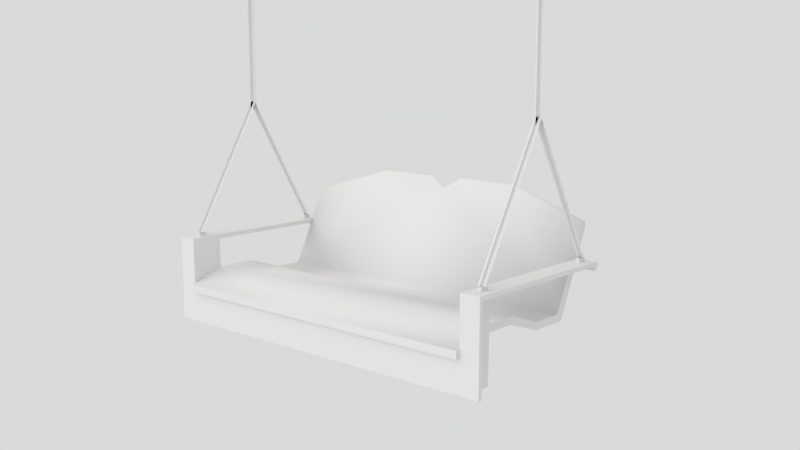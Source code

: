 # Source: swingA_blender.blend  (saved by Blender 2.63.0; exported with 4.5.12 LTS)
import bpy
from mathutils import Matrix  # noqa: F401  (used for matrix-valued properties, if any)

bpy.ops.wm.read_factory_settings(use_empty=True)
scene = bpy.context.scene
scene.name = 'Scene'

# ---- collections
col_collection_1 = bpy.data.collections.new('Collection 1'); scene.collection.children.link(col_collection_1)

# ---- materials (node trees are filled in below, after node groups)
mat_swingmat = bpy.data.materials.new('SwingMat')
mat_swingmat.alpha_threshold = 0.0
mat_swingmat.use_transparent_shadow = False
mat_swingmat.roughness = 0.5
mat_swingmat.specular_intensity = 0.2
mat_swingmat.line_color = (0.0, 0.0, 0.0, 1.0)

# ---- material node trees

# ---- world
world_world = bpy.data.worlds.new('World'); scene.world = world_world
world_world.color = (0.6982, 0.6982, 0.6982)
world_world.use_sun_shadow = False
world_world.sun_shadow_jitter_overblur = 0.0
world_world.cycles.sampling_method = 'MANUAL'
world_world.cycles.sample_map_resolution = 256
world_world.light_settings.ao_factor = 0.8

# ---- cameras
cam_camera = bpy.data.cameras.new('Camera')
cam_camera.lens = 40.0
cam_camera.sensor_width = 32.0
cam_camera.sensor_height = 18.0
cam_camera.ortho_scale = 7.314
cam_camera.dof.focus_distance = 0.0
cam_camera.dof.aperture_fstop = 128.0

# ---- lights
light_pointlight = bpy.data.lights.new('PointLight', 'POINT')
light_pointlight.color = (1.0, 0.8337, 0.443)
light_pointlight.transmission_factor = 0.0
light_pointlight.energy = 2000.0
light_pointlight.shadow_buffer_clip_start = 0.5
light_pointlight.shadow_soft_size = 1.0
light_pointlight.shadow_maximum_resolution = 0.006
light_pointlight.use_absolute_resolution = True
light_pointlight.cycles.use_multiple_importance_sampling = False
light_sunlight = bpy.data.lights.new('SunLight', 'SUN')
light_sunlight.transmission_factor = 0.0
light_sunlight.cutoff_distance = 30.0
light_sunlight.angle = 1.571
light_sunlight.energy = 1.0
light_sunlight.shadow_buffer_clip_start = 1.001
light_sunlight.shadow_soft_size = 1.0
light_sunlight.shadow_cascade_max_distance = 1000.0
light_sunlight.cycles.use_multiple_importance_sampling = False

# ---- meshes
me_swing = bpy.data.meshes.new('swing')
me_swing.from_pydata([(-3.19, 6.751, -20.86), (-0.6387, 0.2688, -19.29), (1.869, 6.049, -19.49), (-0.5502, 6.049, -19.04), (0.656, 6.049, -19.49), (-2.005, 6.049, -19.04), (-3.336, 6.049, -19.49), (-3.336, 6.049, -19.75), (-3.19, -6.049, -20.86), (-3.19, 6.049, -19.7), (0.656, 0.2688, -19.75), (0.1147, 6.373, -13.16), (0.1578, 6.373, -13.35), (-2.551, 6.373, -17.75), (-0.1068, 6.373, -0.5623), (-2.597, 6.486, -17.69), (-2.597, 6.461, -17.69), (-2.551, 6.461, -17.69), (-2.551, 6.486, -17.69), (2.597, -6.486, -17.74), (-2.597, 6.435, -17.61), (-2.597, 6.421, -17.64), (-2.551, 6.421, -17.64), (-2.551, 6.435, -17.61), (2.597, 6.444, -17.8), (-2.597, 6.316, -17.61), (-2.597, 6.329, -17.64), (-2.551, 6.329, -17.64), (-2.551, 6.316, -17.61), (-2.597, 6.264, -17.69), (-2.597, 6.289, -17.69), (-2.551, 6.289, -17.69), (-2.551, 6.264, -17.69), (-2.597, 6.264, -17.74), (-2.597, 6.289, -17.74), (-2.551, 6.289, -17.74), (-2.551, 6.264, -17.74), (2.597, 6.461, -17.69), (2.643, 6.486, -17.69), (2.643, 6.461, -17.69), (2.597, 6.486, -17.69), (2.643, 6.444, -17.77), (2.643, 6.444, -17.8), (2.643, 6.306, -17.77), (2.597, 6.306, -17.8), (2.643, 6.306, -17.8), (2.597, 6.306, -17.77), (2.774, 6.444, -17.72), (2.774, 6.306, -17.72), (2.465, 6.444, -17.72), (2.465, 6.306, -17.72), (2.774, 6.444, -17.84), (2.774, 6.306, -17.84), (2.465, 6.444, -17.84), (2.465, 6.306, -17.84), (2.643, 6.486, -17.74), (2.643, 6.461, -17.74), (-2.597, 6.486, -17.74), (-2.597, 6.461, -17.74), (-2.551, 6.461, -17.74), (-2.551, 6.486, -17.74), (2.104, 6.049, -19.75), (-0.6387, 6.049, -19.29), (0.656, 6.049, -19.75), (-2.005, 6.049, -19.29), (3.179, 6.049, -16.79), (3.391, 6.049, -16.89), (-3.19, 6.049, -19.44), (2.976, 6.049, -17.84), (-3.052, 6.049, -19.65), (3.608, 0.6441, -15.84), (3.842, 0.6441, -15.95), (3.608, 2.899, -15.84), (3.842, 2.899, -15.95), (-3.052, 6.751, -20.86), (-3.052, 6.2, -20.86), (-2.005, 6.2, -20.86), (-2.005, 6.049, -20.86), (-2.005, 6.049, -17.99), (-3.19, 6.049, -17.84), (-3.19, 6.751, -17.84), (-3.052, 6.751, -17.99), (-2.005, 6.231, -17.99), (-2.728, 6.306, -17.84), (2.914, 6.049, -17.99), (-3.052, 6.2, -17.99), (2.976, 6.751, -17.84), (-2.728, 6.444, -17.84), (-2.419, 6.306, -17.84), (-2.419, 6.444, -17.84), (-2.728, 6.306, -17.72), (-2.728, 6.444, -17.72), (-2.419, 6.306, -17.72), (-2.419, 6.444, -17.72), (2.597, 6.461, -17.74), (2.597, 6.486, -17.74), (2.643, 6.264, -17.74), (-2.597, 6.306, -17.8), (2.643, 6.289, -17.74), (-2.597, 6.306, -17.77), (-2.551, 6.306, -17.8), (-2.551, 6.306, -17.77), (2.597, 6.289, -17.74), (2.597, 6.264, -17.74), (-2.597, -6.486, -17.74), (2.643, 6.264, -17.69), (2.643, 6.289, -17.69), (2.597, 6.289, -17.69), (2.597, 6.264, -17.69), (2.643, 6.316, -17.61), (2.643, 6.329, -17.64), (2.597, 6.329, -17.64), (2.597, 6.316, -17.61), (-2.551, 6.444, -17.8), (-2.551, 6.444, -17.77), (-2.597, 6.444, -17.8), (2.643, 6.435, -17.61), (2.643, 6.421, -17.64), (2.597, 6.421, -17.64), (2.597, 6.435, -17.61), (-2.597, -6.264, -17.74), (-2.597, 6.444, -17.77), (-2.597, -6.264, -17.69), (-2.597, -6.486, -17.69), (-2.551, -6.486, -17.69), (-2.551, -6.461, -17.69), (-2.597, -6.461, -17.69), (-2.707, 6.373, -17.66), (-0.05154, 6.373, -13.06), (2.597, 6.444, -17.77), (0.1578, 6.373, -0.5623), (0.02552, 6.505, -6.836), (0.02552, 6.241, -6.836), (2.104, 0.2688, -19.75), (-2.005, 0.2688, -19.29), (0.6555, 0.2688, -19.98), (-2.006, 0.2688, -19.51), (2.103, 0.2688, -19.98), (-0.6391, 0.2688, -19.51), (-3.035, 0.2688, -19.88), (-3.035, 0.2688, -19.65), (0.2397, 6.582, -0.7037), (-0.1659, 6.176, -0.7037), (0.2397, 6.176, -0.7037), (-0.1659, 6.582, -0.7037), (-0.2256, 6.117, 0.001995), (-0.2256, 6.642, 0.001995), (0.2993, 6.642, 0.001995), (0.2993, 6.117, 0.001995), (2.866, 6.751, -18.11), (2.994, 6.751, -18.16), (3.104, 6.751, -17.89), (2.914, 6.751, -17.99), (2.914, -6.049, -17.99), (-3.19, -6.751, -20.86), (-0.6387, -0.2688, -19.29), (1.869, -6.049, -19.49), (-0.5502, -6.049, -19.04), (0.656, -6.049, -19.49), (-2.005, -6.049, -19.04), (-3.336, -6.049, -19.49), (-3.336, -6.049, -19.75), (-3.052, -6.049, -20.86), (-3.19, -6.049, -19.7), (0.656, -0.2688, -19.75), (0.02552, -6.507, -6.836), (0.02552, -6.243, -6.836), (0.1578, -6.375, -0.5623), (-2.597, -6.461, -17.74), (-2.551, -6.461, -17.74), (-2.551, -6.486, -17.74), (-2.597, -6.435, -17.61), (-2.597, -6.421, -17.64), (-2.551, -6.421, -17.64), (-2.551, -6.435, -17.61), (2.597, -6.444, -17.8), (-0.05154, -6.375, -13.06), (-2.597, -6.316, -17.61), (-2.597, -6.329, -17.64), (-2.551, -6.329, -17.64), (-2.551, -6.316, -17.61), (2.643, -6.289, -17.74), (-2.597, -6.289, -17.69), (-2.551, -6.289, -17.69), (-2.551, -6.264, -17.69), (2.643, -6.461, -17.69), (-2.597, -6.289, -17.74), (-2.551, -6.289, -17.74), (-2.551, -6.264, -17.74), (2.597, -6.461, -17.69), (2.643, -6.264, -17.69), (2.643, -6.486, -17.69), (2.597, -6.486, -17.69), (2.643, -6.444, -17.77), (2.643, -6.444, -17.8), (2.643, -6.306, -17.77), (2.597, -6.306, -17.8), (2.643, -6.306, -17.8), (2.597, -6.306, -17.77), (2.774, -6.444, -17.72), (2.774, -6.306, -17.72), (2.465, -6.444, -17.72), (2.465, -6.306, -17.72), (2.774, -6.444, -17.84), (2.774, -6.306, -17.84), (2.465, -6.444, -17.84), (2.465, -6.306, -17.84), (2.643, -6.486, -17.74), (2.643, -6.461, -17.74), (2.597, -6.264, -17.69), (2.104, -6.049, -19.75), (-0.6387, -6.049, -19.29), (0.656, -6.049, -19.75), (-2.005, -6.049, -19.29), (3.179, -6.049, -16.79), (3.448, -7.388e-06, -16.24), (3.391, -6.049, -16.89), (3.633, -7.374e-06, -16.33), (-3.19, -6.049, -19.44), (2.976, -6.049, -17.84), (-3.052, -6.049, -19.65), (3.608, -0.6441, -15.84), (3.842, -0.6441, -15.95), (3.608, -2.899, -15.84), (3.842, -2.899, -15.95), (-3.052, -6.751, -20.86), (-3.052, -6.2, -20.86), (-2.005, -6.2, -20.86), (-2.005, -6.049, -20.86), (-2.005, -6.049, -17.99), (-3.19, -6.049, -17.84), (-3.19, -6.751, -17.84), (-3.052, -6.751, -17.99), (-2.005, -6.231, -17.99), (-2.728, -6.306, -17.84), (-3.052, -6.2, -17.99), (2.976, -6.751, -17.84), (-2.728, -6.444, -17.84), (-2.419, -6.306, -17.84), (-2.419, -6.444, -17.84), (-2.728, -6.306, -17.72), (-2.728, -6.444, -17.72), (-2.419, -6.306, -17.72), (-2.419, -6.444, -17.72), (2.597, -6.461, -17.74), (2.643, -6.264, -17.74), (-2.597, -6.306, -17.8), (-2.597, -6.306, -17.77), (-2.551, -6.306, -17.8), (-2.551, -6.306, -17.77), (2.597, -6.289, -17.74), (2.597, -6.264, -17.74), (2.643, -6.289, -17.69), (2.597, -6.289, -17.69), (2.643, -6.316, -17.61), (2.643, -6.329, -17.64), (2.597, -6.329, -17.64), (2.597, -6.316, -17.61), (-2.551, -6.444, -17.8), (-2.551, -6.444, -17.77), (-2.597, -6.444, -17.8), (2.643, -6.435, -17.61), (2.643, -6.421, -17.64), (2.597, -6.421, -17.64), (2.597, -6.435, -17.61), (-2.597, -6.444, -17.77), (-2.707, -6.375, -17.66), (-0.1068, -6.375, -0.5623), (-2.551, -6.375, -17.75), (0.1578, -6.375, -13.35), (2.597, -6.444, -17.77), (0.1147, -6.375, -13.16), (-0.1068, -6.375, -13.38), (0.1152, -6.373, -13.12), (2.104, -0.2688, -19.75), (-2.005, -0.2688, -19.29), (0.6555, -0.2688, -19.98), (-2.006, -0.2688, -19.51), (2.103, -0.2688, -19.98), (-0.6391, -0.2688, -19.51), (-3.035, -0.2688, -19.88), (-3.035, -0.2688, -19.65), (0.2429, -6.578, -0.7037), (-0.1627, -6.173, -0.7037), (0.2429, -6.173, -0.7037), (-0.1627, -6.578, -0.7037), (-0.2224, -6.113, 0.001995), (-0.2224, -6.638, 0.001995), (0.3025, -6.638, 0.001995), (0.3025, -6.113, 0.001995), (2.866, -6.751, -18.11), (2.994, -6.751, -18.16), (3.104, -6.751, -17.89), (2.914, -6.751, -17.99), (0.02552, -6.507, -13.11), (-2.627, -6.507, -17.7), (0.02552, -6.243, -13.11), (-2.627, -6.243, -17.7), (-3.19, 6.049, -20.86), (-3.052, 6.049, -20.86), (3.29, 6.049, -16.64), (3.366, 6.049, -16.67), (3.749, 0.6441, -15.69), (3.828, 0.6441, -15.73), (3.728, 2.899, -15.69), (3.798, 2.899, -15.73), (3.319, -6.049, -16.64), (3.581, -7.378e-06, -16.1), (3.387, -6.049, -16.69), (3.623, -7.375e-06, -16.14), (3.763, -0.6441, -15.69), (3.826, -0.6441, -15.73), (3.76, -2.899, -15.72), (3.838, -2.899, -15.75), (2.771, -6.373, -17.71), (2.615, -6.373, -17.8), (-0.05101, -6.373, -13.21), (0.03818, -6.241, -13.16), (2.69, -6.241, -17.76), (0.03818, -6.505, -13.16), (2.69, -6.505, -17.76), (0.02552, -6.507, -0.5623), (0.02552, -6.243, -0.5623), (0.1578, -6.375, -6.836), (-0.1068, -6.375, -6.836), (0.02552, -6.243, -13.35), (0.02552, -6.507, -13.35), (-0.1068, 6.373, -13.38), (0.1152, 6.375, -13.12), (0.02552, 6.241, -13.11), (-2.627, 6.241, -17.7), (0.02552, 6.505, -13.11), (-2.627, 6.505, -17.7), (2.771, 6.375, -17.71), (2.615, 6.375, -17.8), (-0.05101, 6.375, -13.21), (0.03818, 6.507, -13.16), (2.69, 6.507, -17.76), (0.03818, 6.243, -13.16), (2.69, 6.243, -17.76), (0.02552, 6.241, -0.5623), (0.02552, 6.505, -0.5623), (0.1578, 6.373, -6.836), (-0.1068, 6.373, -6.836), (0.02552, 6.505, -13.35), (0.02552, 6.241, -13.35)], [], [(82, 85, 81), (146, 147, 144), (6, 67, 9), (81, 74, 0), (25, 26, 29), (27, 28, 32), (28, 25, 29), (15, 16, 21), (114, 113, 60), (115, 121, 57), (121, 114, 59), (82, 75, 85), (135, 138, 10), (73, 66, 301), (310, 307, 221), (4, 63, 62), (70, 215, 307), (82, 76, 75), (85, 75, 74), (83, 90, 91), (132, 131, 344), (90, 92, 93), (98, 96, 43), (92, 88, 89), (103, 102, 46), (29, 30, 34), (109, 112, 108), (87, 91, 93), (54, 50, 49), (83, 88, 92), (30, 26, 27), (48, 52, 51), (50, 48, 47), (168, 126, 125), (42, 24, 95), (41, 42, 55), (24, 129, 95), (38, 40, 119), (107, 106, 98), (106, 105, 96), (49, 47, 51), (48, 50, 54), (108, 107, 102), (110, 109, 105), (43, 46, 102), (112, 111, 108), (129, 41, 56), (111, 110, 106), (95, 94, 37), (39, 38, 117), (40, 37, 118), (96, 103, 44), (343, 342, 12), (338, 339, 336), (328, 333, 334), (340, 341, 131), (25, 20, 21), (14, 130, 342), (26, 21, 22), (20, 25, 28), (112, 119, 118), (188, 248, 246), (110, 117, 116), (128, 127, 13), (331, 332, 329), (145, 146, 144), (68, 79, 78), (147, 148, 141), (78, 77, 76), (148, 145, 142), (77, 64, 69), (63, 4, 2), (142, 144, 141), (79, 80, 67), (86, 80, 68), (61, 217, 210), (62, 64, 5), (9, 67, 0), (140, 134, 136), (137, 135, 10), (134, 1, 138), (152, 86, 151), (8, 154, 163), (78, 79, 5), (120, 246, 247), (117, 110, 111), (119, 112, 109), (27, 22, 23), (151, 150, 152), (150, 149, 152), (78, 82, 84), (152, 82, 81), (80, 86, 81), (151, 86, 68), (66, 61, 2), (61, 71, 217), (233, 232, 235), (287, 285, 282), (296, 297, 294), (176, 266, 268), (267, 167, 323), (321, 322, 166), (160, 161, 163), (232, 231, 154), (123, 171, 172), (258, 170, 104), (186, 187, 183), (179, 183, 184), (183, 187, 188), (249, 187, 186), (104, 170, 124), (260, 104, 265), (259, 169, 170), (265, 168, 169), (124, 174, 171), (184, 188, 120), (125, 173, 124), (126, 172, 173), (233, 235, 226), (276, 164, 279), (312, 310, 221), (73, 71, 61), (72, 70, 304), (158, 157, 211), (224, 222, 313), (2, 156, 215), (233, 226, 227), (235, 232, 225), (234, 237, 241), (156, 221, 215), (156, 223, 221), (212, 63, 61), (240, 241, 243), (242, 243, 239), (244, 189, 185), (251, 196, 198), (122, 120, 186), (208, 185, 191), (177, 122, 178), (187, 249, 188), (180, 184, 122), (190, 245, 251), (241, 237, 239), (206, 205, 201), (238, 234, 240), (182, 183, 179), (200, 199, 203), (202, 201, 199), (175, 19, 270), (194, 207, 19), (193, 208, 207), (191, 261, 264), (245, 197, 196), (33, 34, 99), (113, 115, 57), (105, 108, 103), (255, 252, 190), (199, 201, 205), (202, 200, 204), (195, 181, 250), (181, 195, 245), (253, 250, 181), (252, 181, 245), (270, 244, 208), (209, 251, 250), (256, 253, 252), (254, 190, 209), (257, 209, 256), (19, 207, 191), (185, 262, 191), (189, 263, 262), (192, 264, 263), (19, 192, 189), (273, 314, 315), (172, 178, 179), (319, 320, 317), (173, 179, 180), (171, 177, 178), (324, 323, 269), (286, 283, 287), (230, 219, 229), (288, 282, 284), (73, 61, 66), (229, 233, 227), (289, 284, 283), (228, 220, 213), (212, 210, 156), (283, 284, 285), (230, 218, 231), (231, 236, 230), (222, 210, 217), (223, 156, 214), (211, 157, 159), (163, 154, 218), (281, 280, 277), (278, 274, 164), (275, 277, 279), (293, 292, 236), (162, 220, 228), (229, 159, 230), (226, 162, 228), (262, 255, 254), (257, 264, 261), (264, 257, 256), (255, 262, 263), (177, 171, 174), (292, 293, 291), (291, 293, 290), (293, 232, 233), (231, 232, 236), (149, 290, 236), (292, 219, 236), (210, 216, 156), (70, 2, 215), (72, 2, 70), (222, 224, 210), (290, 149, 150), (68, 219, 292), (151, 292, 291), (278, 137, 133), (137, 278, 276), (135, 276, 138), (277, 136, 279), (280, 139, 277), (156, 2, 4), (72, 65, 2), (158, 4, 3), (5, 159, 157), (159, 5, 6), (160, 6, 7), (162, 299, 69), (75, 76, 77), (211, 62, 63), (213, 64, 62), (220, 69, 64), (57, 58, 16), (18, 15, 20), (17, 18, 22), (60, 57, 15), (36, 33, 97), (37, 39, 117), (169, 125, 124), (59, 60, 18), (17, 16, 58), (104, 123, 126), (35, 36, 101), (32, 29, 33), (95, 40, 38), (31, 32, 35), (34, 30, 31), (94, 56, 39), (101, 99, 34), (16, 17, 22), (56, 55, 38), (224, 216, 210), (299, 77, 69), (74, 299, 0), (0, 298, 9), (162, 225, 8), (9, 163, 161), (299, 162, 298), (298, 8, 163), (229, 153, 233), (304, 305, 301), (307, 309, 303), (302, 303, 305), (312, 306, 308), (307, 310, 311), (310, 312, 311), (313, 308, 224), (304, 300, 72), (223, 214, 306), (66, 65, 301), (308, 306, 214), (303, 309, 71), (222, 217, 309), (305, 303, 71), (165, 166, 325), (147, 141, 144), (7, 6, 9), (80, 81, 0), (26, 30, 29), (31, 27, 32), (32, 28, 29), (20, 15, 21), (59, 114, 60), (121, 58, 57), (58, 121, 59), (138, 1, 10), (305, 73, 301), (307, 215, 221), (3, 4, 62), (302, 70, 307), (81, 85, 74), (87, 83, 91), (345, 132, 344), (91, 90, 93), (96, 45, 43), (93, 92, 89), (44, 103, 46), (33, 29, 34), (105, 109, 108), (89, 87, 93), (53, 54, 49), (90, 83, 92), (31, 30, 27), (47, 48, 51), (49, 50, 47), (169, 168, 125), (55, 42, 95), (56, 41, 55), (129, 94, 95), (116, 38, 119), (102, 107, 98), (98, 106, 96), (53, 49, 51), (52, 48, 54), (103, 108, 102), (106, 110, 105), (98, 43, 102), (111, 107, 108), (94, 129, 56), (107, 111, 106), (40, 95, 37), (38, 116, 117), (119, 40, 118), (45, 96, 44), (327, 343, 12), (339, 337, 336), (335, 328, 334), (132, 340, 131), (26, 25, 21), (343, 14, 342), (27, 26, 22), (23, 20, 28), (111, 112, 118), (120, 188, 246), (109, 110, 116), (11, 128, 13), (332, 330, 329), (142, 145, 144), (84, 68, 78), (148, 143, 141), (82, 78, 76), (143, 148, 142), (61, 63, 2), (143, 142, 141), (80, 79, 68), (3, 62, 5), (67, 80, 0), (139, 140, 136), (133, 137, 10), (136, 134, 138), (79, 67, 5), (186, 120, 247), (118, 117, 111), (116, 119, 109), (28, 27, 23), (82, 152, 84), (86, 152, 81), (65, 66, 2), (288, 287, 282), (297, 295, 294), (271, 176, 268), (324, 267, 323), (165, 321, 166), (218, 160, 163), (225, 232, 154), (126, 123, 172), (260, 258, 104), (182, 186, 183), (180, 179, 184), (184, 183, 188), (247, 249, 186), (123, 104, 124), (104, 168, 265), (258, 259, 170), (259, 265, 169), (123, 124, 171), (122, 184, 120), (173, 174, 124), (125, 126, 173), (164, 155, 279), (223, 312, 221), (70, 302, 304), (212, 158, 211), (222, 311, 313), (226, 235, 225), (240, 234, 241), (210, 212, 61), (242, 240, 243), (238, 242, 239), (208, 244, 185), (250, 251, 198), (182, 122, 186), (207, 208, 191), (122, 182, 178), (249, 248, 188), (177, 180, 122), (209, 190, 251), (243, 241, 239), (202, 206, 201), (242, 238, 240), (178, 182, 179), (204, 200, 203), (200, 202, 199), (19, 244, 270), (175, 194, 19), (194, 193, 207), (192, 191, 264), (251, 245, 196), (97, 33, 99), (60, 113, 57), (96, 105, 103), (254, 255, 190), (203, 199, 205), (206, 202, 204), (198, 195, 250), (195, 197, 245), (252, 253, 181), (190, 252, 245), (193, 270, 208), (253, 209, 250), (255, 256, 252), (257, 254, 209), (209, 253, 256), (192, 19, 191), (262, 261, 191), (185, 189, 262), (189, 192, 263), (244, 19, 189), (316, 273, 315), (173, 172, 179), (320, 318, 317), (174, 173, 180), (172, 171, 178), (272, 324, 269), (283, 285, 287), (219, 153, 229), (289, 288, 284), (228, 229, 227), (286, 289, 283), (158, 212, 156), (284, 282, 285), (236, 219, 230), (213, 211, 159), (154, 231, 218), (275, 281, 277), (276, 278, 164), (155, 275, 279), (159, 218, 230), (227, 226, 228), (261, 262, 254), (254, 257, 261), (263, 264, 256), (256, 255, 263), (180, 177, 174), (232, 293, 236), (86, 149, 236), (216, 214, 156), (291, 290, 150), (151, 68, 292), (150, 151, 291), (274, 278, 133), (135, 137, 276), (276, 279, 138), (136, 138, 279), (139, 136, 277), (158, 156, 4), (157, 158, 3), (3, 5, 157), (160, 159, 6), (161, 160, 7), (220, 162, 69), (299, 75, 77), (212, 211, 63), (211, 213, 62), (213, 220, 64), (15, 57, 16), (23, 18, 20), (18, 23, 22), (18, 60, 15), (100, 36, 97), (118, 37, 117), (170, 169, 124), (17, 59, 18), (59, 17, 58), (168, 104, 126), (36, 100, 101), (36, 32, 33), (55, 95, 38), (32, 36, 35), (35, 34, 31), (37, 94, 39), (35, 101, 34), (21, 16, 22), (39, 56, 38), (299, 298, 0), (225, 154, 8), (7, 9, 161), (162, 8, 298), (9, 298, 163), (153, 293, 233), (300, 304, 301), (302, 307, 303), (304, 302, 305), (313, 312, 308), (309, 307, 311), (312, 313, 311), (308, 216, 224), (300, 65, 72), (312, 223, 306), (65, 300, 301), (216, 308, 214), (309, 217, 71), (311, 222, 309), (73, 305, 71), (326, 165, 325)])
me_swing.polygons.foreach_set('use_smooth', [0, 0, 0, 0, 0, 0, 0, 0, 0, 0, 0, 0, 0, 1, 1, 0, 1, 0, 0, 0, 0, 0, 0, 0, 0, 0, 0, 0, 0, 0, 0, 0, 0, 0, 0, 0, 0, 0, 0, 0, 0, 0, 0, 0, 0, 0, 0, 0, 0, 0, 0, 0, 0, 0, 0, 0, 0, 0, 0, 0, 0, 0, 0, 0, 0, 0, 0, 0, 0, 0, 0, 0, 0, 0, 0, 0, 0, 0, 0, 0, 0, 0, 0, 0, 0, 0, 0, 0, 0, 0, 0, 0, 0, 0, 0, 0, 0, 0, 0, 0, 0, 0, 0, 0, 0, 0, 0, 0, 0, 0, 0, 0, 0, 0, 0, 0, 0, 0, 0, 0, 1, 0, 1, 0, 1, 1, 0, 0, 0, 1, 1, 0, 0, 0, 0, 0, 0, 0, 0, 0, 0, 0, 0, 0, 0, 0, 0, 0, 0, 0, 0, 0, 0, 0, 0, 0, 0, 0, 0, 0, 0, 0, 0, 0, 0, 0, 0, 0, 0, 0, 0, 0, 0, 0, 0, 0, 0, 0, 0, 0, 0, 0, 0, 0, 0, 0, 0, 0, 0, 0, 0, 1, 0, 0, 0, 0, 0, 0, 0, 0, 0, 0, 0, 0, 0, 0, 0, 0, 0, 0, 0, 0, 0, 1, 1, 0, 0, 0, 0, 0, 0, 0, 0, 0, 1, 1, 1, 1, 1, 0, 0, 0, 0, 0, 0, 0, 0, 0, 0, 0, 0, 0, 0, 0, 0, 0, 0, 0, 0, 0, 0, 0, 0, 0, 0, 0, 0, 0, 0, 0, 0, 0, 0, 1, 1, 1, 1, 1, 1, 1, 1, 1, 1, 1, 1, 1, 1, 0, 0, 0, 0, 0, 0, 0, 0, 0, 0, 0, 0, 1, 1, 0, 1, 0, 0, 0, 0, 0, 0, 0, 0, 0, 0, 0, 0, 0, 0, 0, 0, 0, 0, 0, 0, 0, 0, 0, 0, 0, 0, 0, 0, 0, 0, 0, 0, 0, 0, 0, 0, 0, 0, 0, 0, 0, 0, 0, 0, 0, 0, 0, 0, 0, 0, 0, 0, 0, 0, 0, 0, 0, 0, 0, 0, 0, 0, 0, 0, 0, 0, 0, 0, 0, 0, 0, 0, 0, 0, 0, 0, 0, 0, 0, 0, 0, 0, 0, 0, 0, 0, 0, 0, 0, 0, 1, 1, 0, 1, 0, 0, 0, 0, 0, 0, 0, 0, 0, 0, 0, 0, 0, 0, 0, 0, 0, 0, 0, 0, 0, 0, 0, 0, 0, 0, 0, 0, 0, 0, 0, 0, 0, 0, 0, 0, 0, 0, 0, 0, 0, 0, 0, 0, 0, 0, 0, 0, 0, 0, 0, 0, 0, 0, 0, 0, 0, 0, 0, 0, 0, 0, 0, 0, 0, 0, 0, 0, 0, 0, 0, 0, 0, 0, 0, 0, 0, 0, 0, 0, 0, 1, 1, 1, 1, 0, 0, 0, 0, 0, 0, 0, 0, 0, 0, 0, 0, 0, 0, 0, 0, 0, 0, 0, 0, 0, 0, 0, 0, 0, 0, 0, 0, 0, 0, 0, 1, 1, 1, 1, 1, 1, 1, 1, 1, 1, 1, 1, 1, 1, 0])
_uv = me_swing.uv_layers.new(name='UVMap')
_uv.uv.foreach_set('vector', [0.3847, 0.1558, 0.3879, 0.04794, 0.3312, 0.04796, 0.1639, 0.8306, 0.1313, 0.8223, 0.1714, 0.7857, 0.0144, 0.8293, 0.005736, 0.8323, 0.005736, 0.817, 0.2669, 0.7017, 0.2669, 0.2764, 0.2874, 0.2764, 0.9349, 0.8426, 0.9332, 0.8428, 0.9347, 0.8329, 0.9397, 0.8426, 0.9379, 0.8425, 0.9378, 0.8326, 0.9379, 0.8425, 0.9349, 0.8426, 0.9347, 0.8329, 0.9347, 0.8653, 0.9329, 0.865, 0.9332, 0.8554, 0.9393, 0.8768, 0.9374, 0.8803, 0.9376, 0.8722, 0.934, 0.8798, 0.9325, 0.876, 0.9345, 0.8718, 0.9433, 0.8772, 0.9393, 0.8768, 0.9394, 0.8722, 0.03023, 0.7017, 0.1854, 0.2764, 0.1854, 0.7017, 0.2823, 0.6128, 0.2823, 0.4822, 0.3027, 0.6056, 0.2275, 0.651, 0.06187, 0.5964, 0.06128, 0.6076, 0.4129, 0.6619, 0.3792, 0.6381, 0.4136, 0.6509, 0.1178, 0.01654, 0.11, 0.03637, 0.231, 0.03701, 0.3458, 0.6509, 0.3797, 0.6278, 0.3802, 0.6381, 0.03023, 0.7017, 0.03029, 0.2764, 0.1854, 0.2764, 0.1854, 0.7017, 0.1854, 0.2764, 0.2669, 0.2764, 0.2642, 0.8313, 0.2642, 0.8069, 0.2915, 0.8069, 0.8466, 0.9318, 0.7684, 0.9318, 0.7684, 0.04387, 0.2915, 0.7796, 0.3527, 0.7796, 0.3527, 0.8069, 0.9385, 0.9101, 0.9367, 0.9101, 0.9383, 0.9056, 0.38, 0.8069, 0.38, 0.8313, 0.3527, 0.8313, 0.9337, 0.9103, 0.932, 0.9104, 0.932, 0.9061, 0.9347, 0.8329, 0.9328, 0.8332, 0.9327, 0.8267, 0.9368, 0.9268, 0.9336, 0.9268, 0.9337, 0.9165, 0.2915, 0.8313, 0.2915, 0.8069, 0.3527, 0.8069, 0.5501, 0.8327, 0.5501, 0.8082, 0.5776, 0.8082, 0.2915, 0.7552, 0.3527, 0.7552, 0.3527, 0.7796, 0.9436, 0.8325, 0.9437, 0.8425, 0.9397, 0.8426, 0.6664, 0.8082, 0.6664, 0.8326, 0.639, 0.8326, 0.5776, 0.7807, 0.639, 0.7807, 0.639, 0.8082, 0.9443, 0.9086, 0.9442, 0.9154, 0.9394, 0.9152, 0.9373, 0.9655, 0.934, 0.9657, 0.934, 0.9578, 0.9388, 0.9619, 0.9373, 0.9655, 0.937, 0.9576, 0.934, 0.9657, 0.9324, 0.9622, 0.934, 0.9578, 0.9369, 0.9513, 0.9338, 0.9517, 0.9336, 0.941, 0.9425, 0.9164, 0.9386, 0.9165, 0.9385, 0.9101, 0.9386, 0.9165, 0.9368, 0.9163, 0.9367, 0.9101, 0.5776, 0.8082, 0.639, 0.8082, 0.639, 0.8326, 0.639, 0.7807, 0.5776, 0.7807, 0.5776, 0.7562, 0.9337, 0.9165, 0.9319, 0.9167, 0.932, 0.9104, 0.9386, 0.9269, 0.9368, 0.9268, 0.9368, 0.9163, 0.9383, 0.9056, 0.9422, 0.9053, 0.9423, 0.9098, 0.9336, 0.9268, 0.9318, 0.9269, 0.9337, 0.9165, 0.9426, 0.9619, 0.9388, 0.9619, 0.9387, 0.9574, 0.9427, 0.9268, 0.9386, 0.9269, 0.9386, 0.9165, 0.934, 0.9578, 0.9323, 0.9579, 0.932, 0.9516, 0.9387, 0.9509, 0.9369, 0.9513, 0.9386, 0.9407, 0.9338, 0.9517, 0.932, 0.9516, 0.9318, 0.9409, 0.9367, 0.9101, 0.9337, 0.9103, 0.9334, 0.9024, 0.9747, 0.933, 0.8965, 0.933, 0.8965, 0.04509, 0.9057, 0.9676, 0.9057, 0.0438, 0.9667, 0.9676, 0.7726, 0.9677, 0.7764, 0.0438, 0.837, 0.04388, 0.8458, 0.9667, 0.7676, 0.9667, 0.7675, 0.0824, 0.9349, 0.8426, 0.9349, 0.8556, 0.9332, 0.8554, 0.9733, 0.9733, 0.8951, 0.9733, 0.8951, 0.08465, 0.9437, 0.8425, 0.9437, 0.8557, 0.9397, 0.8556, 0.9349, 0.8556, 0.9349, 0.8426, 0.9379, 0.8425, 0.9336, 0.9268, 0.9336, 0.941, 0.9318, 0.9409, 0.9375, 0.9583, 0.938, 0.9666, 0.934, 0.9669, 0.9386, 0.9269, 0.9386, 0.9407, 0.9368, 0.9409, 0.7726, 0.9665, 0.7764, 0.0438, 0.837, 0.04388, 0.9057, 0.9663, 0.9057, 0.0438, 0.9667, 0.9663, 0.1974, 0.8333, 0.1639, 0.8306, 0.1714, 0.7857, 0.2512, 0.6692, 0.251, 0.03377, 0.2352, 0.1559, 0.2635, 0.8219, 0.2309, 0.8304, 0.2483, 0.779, 0.003262, 0.7014, 0.007903, 0.2761, 0.03029, 0.2764, 0.2309, 0.8304, 0.1974, 0.8333, 0.1973, 0.7878, 0.0303, 0.2539, 0.03033, 0.02072, 0.1854, 0.0748, 0.1696, 0.7151, 0.1696, 0.7405, 0.05408, 0.7405, 0.1778, 0.7605, 0.1714, 0.7857, 0.1462, 0.7792, 0.3914, 0.7246, 0.2874, 0.7246, 0.3914, 0.4866, 0.3234, 0.6691, 0.3232, 0.03374, 0.2512, 0.6692, 0.06181, 0.4312, 0.38, 0.6285, 0.6983, 0.4312, 0.5043, 0.02495, 0.397, 0.02497, 0.397, 0.03833, 0.3914, 0.4484, 0.3914, 0.4866, 0.2874, 0.2764, 0.3026, 0.256, 0.3026, 0.3597, 0.2823, 0.3525, 0.2823, 0.7503, 0.2823, 0.6128, 0.3039, 0.6129, 0.3039, 0.3525, 0.3039, 0.4823, 0.2823, 0.4822, 0.07364, 0.006664, 0.06477, 0.006664, 0.06477, 0.01402, 0.3902, 0.3249, 0.4616, 0.3271, 0.3876, 0.4465, 0.5669, 0.7017, 0.3914, 0.7246, 0.5669, 0.5457, 0.9338, 0.9587, 0.934, 0.9669, 0.932, 0.9634, 0.9386, 0.9407, 0.9386, 0.9269, 0.9427, 0.9268, 0.9336, 0.941, 0.9336, 0.9268, 0.9368, 0.9268, 0.9397, 0.8426, 0.9397, 0.8556, 0.938, 0.8556, 0.06477, 0.01402, 0.08032, 0.01402, 0.07364, 0.006664, 0.08032, 0.01402, 0.08032, 0.006664, 0.07364, 0.006664, 0.4034, 0.1558, 0.3847, 0.1558, 0.4036, 0.6626, 0.3314, 0.6626, 0.3847, 0.1558, 0.3312, 0.04796, 0.3232, 0.03374, 0.3234, 0.6691, 0.3312, 0.04796, 0.06477, 0.01402, 0.05741, 0.01402, 0.05741, 0.05145, 0.07763, 0.5441, 0.07304, 0.2152, 0.1068, 0.2294, 0.06181, 0.4312, 0.3458, 0.6509, 0.38, 0.6285, 0.6632, 0.1452, 0.632, 0.03959, 0.6661, 0.03959, 0.6095, 0.8322, 0.6028, 0.7903, 0.6262, 0.7845, 0.9057, 0.9663, 0.9057, 0.0438, 0.9667, 0.9663, 0.7726, 0.9665, 0.7764, 0.0438, 0.837, 0.04388, 0.9733, 0.9733, 0.8951, 0.9733, 0.8951, 0.08465, 0.8458, 0.9667, 0.7676, 0.9667, 0.7675, 0.0824, 0.7334, 0.8293, 0.7334, 0.814, 0.742, 0.817, 0.4762, 0.626, 0.4609, 0.6429, 0.4616, 0.3271, 0.9334, 0.9141, 0.9329, 0.9255, 0.9306, 0.9255, 0.938, 0.8999, 0.9374, 0.9081, 0.9338, 0.9077, 0.9443, 0.9579, 0.9396, 0.9581, 0.9394, 0.9513, 0.9391, 0.9405, 0.9394, 0.9513, 0.9372, 0.9517, 0.9394, 0.9513, 0.9396, 0.9581, 0.9375, 0.9583, 0.9397, 0.9627, 0.9396, 0.9581, 0.9443, 0.9579, 0.9338, 0.9077, 0.9374, 0.9081, 0.9372, 0.9147, 0.934, 0.8995, 0.9338, 0.9077, 0.932, 0.903, 0.9397, 0.9037, 0.9396, 0.9084, 0.9374, 0.9081, 0.9444, 0.9039, 0.9443, 0.9086, 0.9396, 0.9084, 0.9372, 0.9147, 0.9369, 0.9257, 0.9329, 0.9255, 0.9372, 0.9517, 0.9375, 0.9583, 0.9338, 0.9587, 0.9394, 0.9152, 0.9391, 0.9259, 0.9372, 0.9147, 0.9442, 0.9154, 0.9441, 0.926, 0.9391, 0.9259, 0.6074, 0.6206, 0.5355, 0.624, 0.5281, 0.318, 0.2313, 0.6128, 0.2109, 0.6056, 0.2313, 0.4822, 0.5324, 0.6609, 0.4136, 0.662, 0.4136, 0.6509, 0.2275, 0.651, 0.3458, 0.6509, 0.06181, 0.4312, 0.227, 0.6509, 0.3458, 0.6509, 0.227, 0.6607, 0.228, 0.06236, 0.1169, 0.06336, 0.1169, 0.04146, 0.5326, 0.651, 0.4142, 0.651, 0.5328, 0.6615, 0.06111, 0.4375, 0.6983, 0.4375, 0.3797, 0.6278, 0.6074, 0.6206, 0.5281, 0.318, 0.612, 0.3156, 0.5355, 0.624, 0.4762, 0.626, 0.4692, 0.3199, 0.2618, 0.8002, 0.2857, 0.8002, 0.2857, 0.8215, 0.6983, 0.4375, 0.4136, 0.6509, 0.3797, 0.6278, 0.6983, 0.4375, 0.5324, 0.6509, 0.4136, 0.6509, 0.1716, 0.7444, 0.1715, 0.0101, 0.03327, 0.01009, 0.1845, 0.8002, 0.1845, 0.7763, 0.2379, 0.7763, 0.2084, 0.8215, 0.1845, 0.8215, 0.1845, 0.8002, 0.9294, 0.1121, 0.9295, 0.1045, 0.9343, 0.1047, 0.9399, 0.06263, 0.94, 0.05486, 0.9417, 0.05833, 0.9334, 0.9523, 0.9338, 0.9587, 0.9317, 0.9589, 0.9343, 0.1122, 0.9343, 0.1047, 0.9365, 0.1049, 0.9329, 0.9408, 0.9334, 0.9523, 0.9306, 0.9408, 0.9396, 0.9581, 0.9397, 0.9627, 0.9375, 0.9583, 0.9369, 0.9407, 0.9372, 0.9517, 0.9334, 0.9523, 0.9367, 0.06906, 0.9366, 0.06276, 0.9399, 0.06263, 0.1845, 0.7763, 0.1845, 0.755, 0.2379, 0.755, 0.1788, 0.7527, 0.1526, 0.7527, 0.1526, 0.7761, 0.2084, 0.8002, 0.2618, 0.8002, 0.2618, 0.8215, 0.9442, 0.9511, 0.9394, 0.9513, 0.9391, 0.9405, 0.2374, 0.7761, 0.2636, 0.7761, 0.2636, 0.7527, 0.1788, 0.7761, 0.1788, 0.8023, 0.2374, 0.8023, 0.9405, 0.1214, 0.9402, 0.1122, 0.9425, 0.1172, 0.9364, 0.1215, 0.9365, 0.1125, 0.9402, 0.1122, 0.9343, 0.1174, 0.9343, 0.1122, 0.9365, 0.1125, 0.9365, 0.1049, 0.9366, 0.09378, 0.9402, 0.09379, 0.9366, 0.06276, 0.9365, 0.05491, 0.94, 0.05486, 0.9345, 0.8264, 0.9327, 0.8267, 0.9325, 0.8222, 0.9374, 0.8803, 0.934, 0.8798, 0.9345, 0.8718, 0.9368, 0.9163, 0.9337, 0.9165, 0.9337, 0.9103, 0.9347, 0.0795, 0.9347, 0.06924, 0.9367, 0.06906, 0.2374, 0.8023, 0.1788, 0.8023, 0.1788, 0.8256, 0.1788, 0.7761, 0.2374, 0.7761, 0.2374, 0.7527, 0.9348, 0.05841, 0.9348, 0.06281, 0.9306, 0.06267, 0.9348, 0.06281, 0.9348, 0.05841, 0.9366, 0.06276, 0.9304, 0.06913, 0.9306, 0.06267, 0.9348, 0.06281, 0.9347, 0.06924, 0.9348, 0.06281, 0.9366, 0.06276, 0.9294, 0.1174, 0.9294, 0.1121, 0.9343, 0.1122, 0.9401, 0.06874, 0.9399, 0.06263, 0.9417, 0.06263, 0.9302, 0.07931, 0.9304, 0.06913, 0.9347, 0.06924, 0.9367, 0.0794, 0.9367, 0.06906, 0.9401, 0.06874, 0.9402, 0.07938, 0.9401, 0.06874, 0.9422, 0.07951, 0.9402, 0.1122, 0.9365, 0.1125, 0.9365, 0.1049, 0.9343, 0.1047, 0.9345, 0.09363, 0.9365, 0.1049, 0.9295, 0.1045, 0.9298, 0.09342, 0.9345, 0.09363, 0.9402, 0.1048, 0.9402, 0.09379, 0.9423, 0.09369, 0.9402, 0.1122, 0.9402, 0.1048, 0.9424, 0.1047, 0.7726, 0.9677, 0.7764, 0.0438, 0.837, 0.04388, 0.9441, 0.926, 0.9441, 0.9404, 0.9391, 0.9405, 0.9057, 0.9676, 0.9057, 0.0438, 0.9667, 0.9676, 0.9391, 0.9259, 0.9391, 0.9405, 0.9369, 0.9407, 0.9329, 0.9255, 0.9329, 0.9408, 0.9306, 0.9408, 0.9747, 0.933, 0.8965, 0.933, 0.8965, 0.04509, 0.5783, 0.8345, 0.5787, 0.7921, 0.6095, 0.8322, 0.5519, 0.02567, 0.5519, 0.6477, 0.5375, 0.1452, 0.5171, 0.8235, 0.5314, 0.7836, 0.5547, 0.7899, 0.2275, 0.651, 0.06181, 0.4312, 0.06187, 0.5964, 0.6271, 0.6194, 0.6074, 0.6206, 0.612, 0.3156, 0.5472, 0.8316, 0.5547, 0.7899, 0.5787, 0.7921, 0.6199, 0.3074, 0.5364, 0.1653, 0.6296, 0.1308, 0.1741, 0.01003, 0.03822, 0.01003, 0.06024, 0.03434, 0.561, 0.7665, 0.5547, 0.7899, 0.5376, 0.7603, 0.3872, 0.6427, 0.3876, 0.4742, 0.4609, 0.6429, 0.6146, 0.02567, 0.6146, 0.6477, 0.5519, 0.02567, 0.4142, 0.651, 0.6983, 0.4312, 0.38, 0.6285, 0.5324, 0.6509, 0.6983, 0.4375, 0.6983, 0.5959, 0.4998, 0.7161, 0.5064, 0.7028, 0.3973, 0.7028, 0.3876, 0.4465, 0.4616, 0.3271, 0.3876, 0.4742, 0.2109, 0.256, 0.2313, 0.2487, 0.2313, 0.3525, 0.2313, 0.7503, 0.2097, 0.7504, 0.2097, 0.6129, 0.2097, 0.3525, 0.2313, 0.3525, 0.2313, 0.4822, 0.07364, 0.7416, 0.06476, 0.7343, 0.06476, 0.7416, 0.529, 0.301, 0.5364, 0.1653, 0.6199, 0.3074, 0.2628, 0.6262, 0.2631, 0.5157, 0.3872, 0.6427, 0.5281, 0.318, 0.529, 0.301, 0.6199, 0.3074, 0.9345, 0.09363, 0.9347, 0.0795, 0.9367, 0.0794, 0.9402, 0.07938, 0.9402, 0.09379, 0.9366, 0.09378, 0.9402, 0.09379, 0.9402, 0.07938, 0.9422, 0.07951, 0.9347, 0.0795, 0.9345, 0.09363, 0.9298, 0.09342, 0.9329, 0.9408, 0.9329, 0.9255, 0.9369, 0.9257, 0.06476, 0.7343, 0.07364, 0.7416, 0.08031, 0.7343, 0.08031, 0.7343, 0.07364, 0.7416, 0.08031, 0.7416, 0.632, 0.6414, 0.632, 0.03959, 0.6632, 0.1452, 0.6146, 0.02567, 0.632, 0.03959, 0.6146, 0.6477, 0.1532, 0.04761, 0.1532, 0.7095, 0.139, 0.7095, 0.06476, 0.7343, 0.0574, 0.6968, 0.0574, 0.7343, 0.6478, 0.2585, 0.6405, 0.514, 0.6214, 0.2692, 0.3458, 0.6509, 0.06111, 0.4375, 0.3797, 0.6278, 0.227, 0.6509, 0.06111, 0.4375, 0.3458, 0.6509, 0.4142, 0.651, 0.5326, 0.651, 0.6983, 0.4312, 0.08767, 0.7343, 0.08768, 0.01402, 0.08032, 0.01402, 0.05741, 0.05145, 0.0574, 0.6968, 0.06476, 0.7343, 0.06477, 0.01402, 0.06476, 0.7343, 0.08031, 0.7343, 0.2313, 0.7503, 0.2823, 0.7503, 0.2823, 0.772, 0.2823, 0.7503, 0.2313, 0.7503, 0.2313, 0.6128, 0.2823, 0.6128, 0.2313, 0.6128, 0.2823, 0.4822, 0.2313, 0.3525, 0.2823, 0.3525, 0.2313, 0.4822, 0.2313, 0.2487, 0.2823, 0.2487, 0.2313, 0.3525, 0.05693, 0.7444, 0.05693, 0.01009, 0.1715, 0.01009, 0.227, 0.6509, 0.06109, 0.5959, 0.06111, 0.4375, 0.1152, 0.7103, 0.1179, 0.01609, 0.2304, 0.01646, 0.397, 0.03833, 0.3973, 0.7028, 0.5064, 0.7028, 0.3428, 0.7377, 0.3428, 0.01404, 0.4563, 0.01404, 0.7334, 0.8293, 0.0144, 0.8293, 0.0144, 0.814, 0.451, 0.7215, 0.451, 0.01714, 0.3416, 0.01714, 0.1854, 0.2764, 0.03029, 0.2764, 0.0303, 0.2539, 0.1182, 0.7113, 0.1206, 0.01709, 0.2325, 0.01749, 0.3982, 0.7037, 0.3973, 0.03636, 0.5037, 0.03739, 0.3958, 0.7305, 0.3958, 0.01958, 0.5084, 0.01958, 0.9345, 0.8718, 0.9327, 0.8715, 0.9329, 0.865, 0.9378, 0.8655, 0.9347, 0.8653, 0.9349, 0.8556, 0.9396, 0.8655, 0.9378, 0.8655, 0.9397, 0.8556, 0.9376, 0.8722, 0.9345, 0.8718, 0.9347, 0.8653, 0.9376, 0.8259, 0.9345, 0.8264, 0.934, 0.8184, 0.9426, 0.9509, 0.9387, 0.9509, 0.9386, 0.9407, 0.9396, 0.9084, 0.9394, 0.9152, 0.9372, 0.9147, 0.9394, 0.8722, 0.9376, 0.8722, 0.9378, 0.8655, 0.9396, 0.8655, 0.9437, 0.8657, 0.9435, 0.8724, 0.9338, 0.9077, 0.9334, 0.9141, 0.9312, 0.9141, 0.9394, 0.826, 0.9376, 0.8259, 0.9392, 0.8214, 0.9378, 0.8326, 0.9347, 0.8329, 0.9345, 0.8264, 0.934, 0.9578, 0.9338, 0.9517, 0.9369, 0.9513, 0.9396, 0.8327, 0.9378, 0.8326, 0.9394, 0.826, 0.9435, 0.8257, 0.9436, 0.8325, 0.9396, 0.8327, 0.9426, 0.9574, 0.9387, 0.9574, 0.9387, 0.9509, 0.9392, 0.8214, 0.9433, 0.821, 0.9435, 0.8257, 0.9437, 0.8657, 0.9396, 0.8655, 0.9397, 0.8556, 0.9387, 0.9574, 0.937, 0.9576, 0.9369, 0.9513, 0.5326, 0.651, 0.6982, 0.5964, 0.6983, 0.4312, 0.1854, 0.254, 0.0303, 0.2539, 0.1854, 0.0748, 0.2874, 0.2559, 0.3914, 0.2559, 0.2874, 0.2764, 0.2874, 0.2764, 0.3914, 0.2764, 0.3914, 0.4484, 0.3922, 0.3097, 0.4692, 0.3199, 0.3902, 0.3249, 0.0144, 0.8048, 0.7334, 0.8048, 0.7334, 0.814, 0.451, 0.01714, 0.451, 0.7215, 0.4635, 0.01714, 0.5585, 0.01567, 0.5585, 0.7275, 0.4558, 0.7275, 0.6802, 0.1452, 0.6802, 0.6414, 0.6632, 0.1452, 0.2264, 0.6669, 0.2265, 0.6625, 0.06128, 0.6076, 0.38, 0.6417, 0.38, 0.6391, 0.3462, 0.6623, 0.3459, 0.6662, 0.3462, 0.6623, 0.2265, 0.6625, 0.5323, 0.6659, 0.6998, 0.6109, 0.6986, 0.6068, 0.38, 0.6417, 0.4137, 0.6655, 0.4138, 0.6622, 0.4137, 0.6655, 0.5323, 0.6659, 0.4138, 0.6622, 0.5328, 0.6615, 0.6986, 0.6068, 0.5326, 0.651, 0.2269, 0.6607, 0.061, 0.6055, 0.227, 0.6509, 0.5324, 0.6509, 0.6983, 0.5959, 0.6985, 0.6065, 0.07763, 0.5441, 0.1022, 0.5441, 0.07763, 0.5441, 0.6405, 0.514, 0.6214, 0.5137, 0.6214, 0.5137, 0.3462, 0.6623, 0.38, 0.6391, 0.3458, 0.6509, 0.4142, 0.651, 0.38, 0.6285, 0.38, 0.6391, 0.2265, 0.6625, 0.3462, 0.6623, 0.3458, 0.6509, 0.8466, 0.9318, 0.7684, 0.9318, 0.7684, 0.04387, 0.1313, 0.8223, 0.1462, 0.7792, 0.1714, 0.7857, 0.0144, 0.814, 0.0144, 0.8293, 0.005736, 0.817, 0.2874, 0.7246, 0.2669, 0.7017, 0.2874, 0.2764, 0.9332, 0.8428, 0.9328, 0.8332, 0.9347, 0.8329, 0.9396, 0.8327, 0.9397, 0.8426, 0.9378, 0.8326, 0.9378, 0.8326, 0.9379, 0.8425, 0.9347, 0.8329, 0.9349, 0.8556, 0.9347, 0.8653, 0.9332, 0.8554, 0.9394, 0.8722, 0.9393, 0.8768, 0.9376, 0.8722, 0.9325, 0.876, 0.9327, 0.8715, 0.9345, 0.8718, 0.9435, 0.8724, 0.9433, 0.8772, 0.9394, 0.8722, 0.2823, 0.4822, 0.3027, 0.475, 0.3027, 0.6056, 0.2265, 0.6625, 0.2275, 0.651, 0.06128, 0.6076, 0.3792, 0.6381, 0.3797, 0.6278, 0.4136, 0.6509, 0.231, 0.0159, 0.1178, 0.01654, 0.231, 0.03701, 0.3463, 0.6614, 0.3458, 0.6509, 0.3802, 0.6381, 0.2669, 0.7017, 0.1854, 0.7017, 0.2669, 0.2764, 0.2915, 0.8313, 0.2642, 0.8313, 0.2915, 0.8069, 0.8466, 0.04387, 0.8466, 0.9318, 0.7684, 0.04387, 0.2915, 0.8069, 0.2915, 0.7796, 0.3527, 0.8069, 0.9367, 0.9101, 0.9367, 0.9022, 0.9383, 0.9056, 0.3527, 0.8069, 0.38, 0.8069, 0.3527, 0.8313, 0.9334, 0.9024, 0.9337, 0.9103, 0.932, 0.9061, 0.9345, 0.8264, 0.9347, 0.8329, 0.9327, 0.8267, 0.9368, 0.9163, 0.9368, 0.9268, 0.9337, 0.9165, 0.3527, 0.8313, 0.2915, 0.8313, 0.3527, 0.8069, 0.5776, 0.8327, 0.5501, 0.8327, 0.5776, 0.8082, 0.2915, 0.7796, 0.2915, 0.7552, 0.3527, 0.7796, 0.9396, 0.8327, 0.9436, 0.8325, 0.9397, 0.8426, 0.639, 0.8082, 0.6664, 0.8082, 0.639, 0.8326, 0.5776, 0.8082, 0.5776, 0.7807, 0.639, 0.8082, 0.9396, 0.9084, 0.9443, 0.9086, 0.9394, 0.9152, 0.937, 0.9576, 0.9373, 0.9655, 0.934, 0.9578, 0.9387, 0.9574, 0.9388, 0.9619, 0.937, 0.9576, 0.9324, 0.9622, 0.9323, 0.9579, 0.934, 0.9578, 0.9368, 0.9409, 0.9369, 0.9513, 0.9336, 0.941, 0.9423, 0.9098, 0.9425, 0.9164, 0.9385, 0.9101, 0.9385, 0.9101, 0.9386, 0.9165, 0.9367, 0.9101, 0.5776, 0.8327, 0.5776, 0.8082, 0.639, 0.8326, 0.639, 0.7562, 0.639, 0.7807, 0.5776, 0.7562, 0.9337, 0.9103, 0.9337, 0.9165, 0.932, 0.9104, 0.9386, 0.9165, 0.9386, 0.9269, 0.9368, 0.9163, 0.9385, 0.9101, 0.9383, 0.9056, 0.9423, 0.9098, 0.9318, 0.9269, 0.9319, 0.9167, 0.9337, 0.9165, 0.9426, 0.9574, 0.9426, 0.9619, 0.9387, 0.9574, 0.9425, 0.9164, 0.9427, 0.9268, 0.9386, 0.9165, 0.9338, 0.9517, 0.934, 0.9578, 0.932, 0.9516, 0.9369, 0.9513, 0.9368, 0.9409, 0.9386, 0.9407, 0.9336, 0.941, 0.9338, 0.9517, 0.9318, 0.9409, 0.9367, 0.9022, 0.9367, 0.9101, 0.9334, 0.9024, 0.9747, 0.04509, 0.9747, 0.933, 0.8965, 0.04509, 0.9057, 0.0438, 0.9667, 0.0438, 0.9667, 0.9676, 0.837, 0.9678, 0.7726, 0.9677, 0.837, 0.04388, 0.8458, 0.0824, 0.8458, 0.9667, 0.7675, 0.0824, 0.9332, 0.8428, 0.9349, 0.8426, 0.9332, 0.8554, 0.9733, 0.08465, 0.9733, 0.9733, 0.8951, 0.08465, 0.9397, 0.8426, 0.9437, 0.8425, 0.9397, 0.8556, 0.938, 0.8556, 0.9349, 0.8556, 0.9379, 0.8425, 0.9318, 0.9269, 0.9336, 0.9268, 0.9318, 0.9409, 0.9338, 0.9587, 0.9375, 0.9583, 0.934, 0.9669, 0.9368, 0.9268, 0.9386, 0.9269, 0.9368, 0.9409, 0.837, 0.9666, 0.7726, 0.9665, 0.837, 0.04388, 0.9057, 0.0438, 0.9667, 0.0438, 0.9667, 0.9663, 0.1973, 0.7878, 0.1974, 0.8333, 0.1714, 0.7857, 0.2353, 0.6627, 0.2512, 0.6692, 0.2352, 0.1559, 0.2309, 0.8304, 0.2232, 0.7855, 0.2483, 0.779, 0.03023, 0.7017, 0.003262, 0.7014, 0.03029, 0.2764, 0.2232, 0.7855, 0.2309, 0.8304, 0.1973, 0.7878, 0.03114, 0.7151, 0.1696, 0.7151, 0.05408, 0.7405, 0.1526, 0.7541, 0.1778, 0.7605, 0.1462, 0.7792, 0.3232, 0.03374, 0.251, 0.03377, 0.2512, 0.6692, 0.511, 0.0383, 0.5043, 0.02495, 0.397, 0.03833, 0.3914, 0.4866, 0.2874, 0.7246, 0.2874, 0.2764, 0.2823, 0.2487, 0.3026, 0.256, 0.2823, 0.3525, 0.3039, 0.7504, 0.2823, 0.7503, 0.3039, 0.6129, 0.2823, 0.3525, 0.3039, 0.3525, 0.2823, 0.4822, 0.3914, 0.7246, 0.3914, 0.4866, 0.5669, 0.5457, 0.9317, 0.9589, 0.9338, 0.9587, 0.932, 0.9634, 0.9427, 0.9407, 0.9386, 0.9407, 0.9427, 0.9268, 0.9368, 0.9409, 0.9336, 0.941, 0.9368, 0.9268, 0.9379, 0.8425, 0.9397, 0.8426, 0.938, 0.8556, 0.3847, 0.1558, 0.3314, 0.6626, 0.4036, 0.6626, 0.3234, 0.6691, 0.3314, 0.6626, 0.3312, 0.04796, 0.1022, 0.5441, 0.07763, 0.5441, 0.1068, 0.2294, 0.6398, 0.8246, 0.6095, 0.8322, 0.6262, 0.7845, 0.9057, 0.0438, 0.9667, 0.0438, 0.9667, 0.9663, 0.837, 0.9666, 0.7726, 0.9665, 0.837, 0.04388, 0.9733, 0.08465, 0.9733, 0.9733, 0.8951, 0.08465, 0.8458, 0.0824, 0.8458, 0.9667, 0.7675, 0.0824, 0.742, 0.8322, 0.7334, 0.8293, 0.742, 0.817, 0.4692, 0.3199, 0.4762, 0.626, 0.4616, 0.3271, 0.9312, 0.9141, 0.9334, 0.9141, 0.9306, 0.9255, 0.934, 0.8995, 0.938, 0.8999, 0.9338, 0.9077, 0.9442, 0.9511, 0.9443, 0.9579, 0.9394, 0.9513, 0.9369, 0.9407, 0.9391, 0.9405, 0.9372, 0.9517, 0.9372, 0.9517, 0.9394, 0.9513, 0.9375, 0.9583, 0.9444, 0.9626, 0.9397, 0.9627, 0.9443, 0.9579, 0.9334, 0.9141, 0.9338, 0.9077, 0.9372, 0.9147, 0.9338, 0.9077, 0.9317, 0.9075, 0.932, 0.903, 0.938, 0.8999, 0.9397, 0.9037, 0.9374, 0.9081, 0.9397, 0.9037, 0.9444, 0.9039, 0.9396, 0.9084, 0.9334, 0.9141, 0.9372, 0.9147, 0.9329, 0.9255, 0.9334, 0.9523, 0.9372, 0.9517, 0.9338, 0.9587, 0.9391, 0.9259, 0.9369, 0.9257, 0.9372, 0.9147, 0.9394, 0.9152, 0.9442, 0.9154, 0.9391, 0.9259, 0.2109, 0.6056, 0.2109, 0.475, 0.2313, 0.4822, 0.5324, 0.6509, 0.5324, 0.6609, 0.4136, 0.6509, 0.3458, 0.6509, 0.3458, 0.6615, 0.227, 0.6607, 0.2357, 0.04175, 0.228, 0.06236, 0.1169, 0.04146, 0.4142, 0.651, 0.4138, 0.6622, 0.5328, 0.6615, 0.5281, 0.318, 0.5355, 0.624, 0.4692, 0.3199, 0.2618, 0.8215, 0.2618, 0.8002, 0.2857, 0.8215, 0.03335, 0.7443, 0.1716, 0.7444, 0.03327, 0.01009, 0.2379, 0.8002, 0.1845, 0.8002, 0.2379, 0.7763, 0.2084, 0.8002, 0.2084, 0.8215, 0.1845, 0.8002, 0.9343, 0.1122, 0.9294, 0.1121, 0.9343, 0.1047, 0.9417, 0.06263, 0.9399, 0.06263, 0.9417, 0.05833, 0.9311, 0.9522, 0.9334, 0.9523, 0.9317, 0.9589, 0.9365, 0.1125, 0.9343, 0.1122, 0.9365, 0.1049, 0.9334, 0.9523, 0.9311, 0.9522, 0.9306, 0.9408, 0.9397, 0.9627, 0.938, 0.9666, 0.9375, 0.9583, 0.9329, 0.9408, 0.9369, 0.9407, 0.9334, 0.9523, 0.9401, 0.06874, 0.9367, 0.06906, 0.9399, 0.06263, 0.2379, 0.7763, 0.1845, 0.7763, 0.2379, 0.755, 0.1788, 0.7761, 0.1788, 0.7527, 0.1526, 0.7761, 0.2084, 0.8215, 0.2084, 0.8002, 0.2618, 0.8215, 0.9441, 0.9404, 0.9442, 0.9511, 0.9391, 0.9405, 0.2374, 0.7527, 0.2374, 0.7761, 0.2636, 0.7527, 0.2374, 0.7761, 0.1788, 0.7761, 0.2374, 0.8023, 0.9402, 0.1122, 0.9424, 0.1121, 0.9425, 0.1172, 0.9405, 0.1214, 0.9364, 0.1215, 0.9402, 0.1122, 0.9364, 0.1215, 0.9343, 0.1174, 0.9365, 0.1125, 0.9402, 0.1048, 0.9365, 0.1049, 0.9402, 0.09379, 0.9399, 0.06263, 0.9366, 0.06276, 0.94, 0.05486, 0.934, 0.8184, 0.9345, 0.8264, 0.9325, 0.8222, 0.9376, 0.8722, 0.9374, 0.8803, 0.9345, 0.8718, 0.9367, 0.9101, 0.9368, 0.9163, 0.9337, 0.9103, 0.9367, 0.0794, 0.9347, 0.0795, 0.9367, 0.06906, 0.2374, 0.8256, 0.2374, 0.8023, 0.1788, 0.8256, 0.1788, 0.7527, 0.1788, 0.7761, 0.2374, 0.7527, 0.9307, 0.05822, 0.9348, 0.05841, 0.9306, 0.06267, 0.9348, 0.05841, 0.9365, 0.05491, 0.9366, 0.06276, 0.9347, 0.06924, 0.9304, 0.06913, 0.9348, 0.06281, 0.9367, 0.06906, 0.9347, 0.06924, 0.9366, 0.06276, 0.9343, 0.1174, 0.9294, 0.1174, 0.9343, 0.1122, 0.9421, 0.06891, 0.9401, 0.06874, 0.9417, 0.06263, 0.9347, 0.0795, 0.9302, 0.07931, 0.9347, 0.06924, 0.9402, 0.07938, 0.9367, 0.0794, 0.9401, 0.06874, 0.9401, 0.06874, 0.9421, 0.06891, 0.9422, 0.07951, 0.9402, 0.1048, 0.9402, 0.1122, 0.9365, 0.1049, 0.9345, 0.09363, 0.9366, 0.09378, 0.9365, 0.1049, 0.9343, 0.1047, 0.9295, 0.1045, 0.9345, 0.09363, 0.9424, 0.1047, 0.9402, 0.1048, 0.9423, 0.09369, 0.9424, 0.1121, 0.9402, 0.1122, 0.9424, 0.1047, 0.837, 0.9678, 0.7726, 0.9677, 0.837, 0.04388, 0.9391, 0.9259, 0.9441, 0.926, 0.9391, 0.9405, 0.9057, 0.0438, 0.9667, 0.0438, 0.9667, 0.9676, 0.9369, 0.9257, 0.9391, 0.9259, 0.9369, 0.9407, 0.9306, 0.9255, 0.9329, 0.9255, 0.9306, 0.9408, 0.9747, 0.04509, 0.9747, 0.933, 0.8965, 0.04509, 0.5787, 0.7921, 0.6028, 0.7903, 0.6095, 0.8322, 0.5519, 0.6477, 0.5375, 0.6414, 0.5375, 0.1452, 0.5472, 0.8316, 0.5171, 0.8235, 0.5547, 0.7899, 0.6199, 0.3074, 0.6271, 0.6194, 0.612, 0.3156, 0.5783, 0.8345, 0.5472, 0.8316, 0.5787, 0.7921, 0.1741, 0.03434, 0.1741, 0.01003, 0.06024, 0.03434, 0.5547, 0.7899, 0.5314, 0.7836, 0.5376, 0.7603, 0.6146, 0.6477, 0.5519, 0.6477, 0.5519, 0.02567, 0.3973, 0.7162, 0.4998, 0.7161, 0.3973, 0.7028, 0.4616, 0.3271, 0.4609, 0.6429, 0.3876, 0.4742, 0.2109, 0.3597, 0.2109, 0.256, 0.2313, 0.3525, 0.2313, 0.6128, 0.2313, 0.7503, 0.2097, 0.6129, 0.2097, 0.4823, 0.2097, 0.3525, 0.2313, 0.4822, 0.2631, 0.5157, 0.3876, 0.4742, 0.3872, 0.6427, 0.612, 0.3156, 0.5281, 0.318, 0.6199, 0.3074, 0.9366, 0.09378, 0.9345, 0.09363, 0.9367, 0.0794, 0.9367, 0.0794, 0.9402, 0.07938, 0.9366, 0.09378, 0.9423, 0.09369, 0.9402, 0.09379, 0.9422, 0.07951, 0.9302, 0.07931, 0.9347, 0.0795, 0.9298, 0.09342, 0.9369, 0.9407, 0.9329, 0.9408, 0.9369, 0.9257, 0.632, 0.03959, 0.632, 0.6414, 0.6146, 0.6477, 0.139, 0.04761, 0.1532, 0.04761, 0.139, 0.7095, 0.6405, 0.514, 0.6214, 0.5137, 0.6214, 0.2692, 0.08031, 0.7343, 0.08767, 0.7343, 0.08032, 0.01402, 0.06477, 0.01402, 0.05741, 0.05145, 0.06476, 0.7343, 0.08032, 0.01402, 0.06477, 0.01402, 0.08031, 0.7343, 0.2313, 0.772, 0.2313, 0.7503, 0.2823, 0.772, 0.2823, 0.6128, 0.2823, 0.7503, 0.2313, 0.6128, 0.2313, 0.6128, 0.2313, 0.4822, 0.2823, 0.4822, 0.2823, 0.3525, 0.2823, 0.4822, 0.2313, 0.4822, 0.2823, 0.2487, 0.2823, 0.3525, 0.2313, 0.3525, 0.1715, 0.7444, 0.05693, 0.7444, 0.1715, 0.01009, 0.2277, 0.7107, 0.1152, 0.7103, 0.2304, 0.01646, 0.511, 0.0383, 0.397, 0.03833, 0.5064, 0.7028, 0.4563, 0.7377, 0.3428, 0.7377, 0.4563, 0.01404, 0.7334, 0.814, 0.7334, 0.8293, 0.0144, 0.814, 0.3416, 0.7215, 0.451, 0.7215, 0.3416, 0.01714, 0.1854, 0.254, 0.1854, 0.2764, 0.0303, 0.2539, 0.23, 0.7117, 0.1182, 0.7113, 0.2325, 0.01749, 0.4999, 0.7039, 0.3982, 0.7037, 0.5037, 0.03739, 0.5084, 0.7305, 0.3958, 0.7305, 0.5084, 0.01958, 0.9347, 0.8653, 0.9345, 0.8718, 0.9329, 0.865, 0.938, 0.8556, 0.9378, 0.8655, 0.9349, 0.8556, 0.9378, 0.8655, 0.938, 0.8556, 0.9397, 0.8556, 0.9378, 0.8655, 0.9376, 0.8722, 0.9347, 0.8653, 0.9374, 0.8179, 0.9376, 0.8259, 0.934, 0.8184, 0.9427, 0.9407, 0.9426, 0.9509, 0.9386, 0.9407, 0.9374, 0.9081, 0.9396, 0.9084, 0.9372, 0.9147, 0.9396, 0.8655, 0.9394, 0.8722, 0.9378, 0.8655, 0.9394, 0.8722, 0.9396, 0.8655, 0.9435, 0.8724, 0.9317, 0.9075, 0.9338, 0.9077, 0.9312, 0.9141, 0.9376, 0.8259, 0.9374, 0.8179, 0.9392, 0.8214, 0.9376, 0.8259, 0.9378, 0.8326, 0.9345, 0.8264, 0.937, 0.9576, 0.934, 0.9578, 0.9369, 0.9513, 0.9378, 0.8326, 0.9376, 0.8259, 0.9394, 0.826, 0.9394, 0.826, 0.9435, 0.8257, 0.9396, 0.8327, 0.9426, 0.9509, 0.9426, 0.9574, 0.9387, 0.9509, 0.9394, 0.826, 0.9392, 0.8214, 0.9435, 0.8257, 0.9437, 0.8557, 0.9437, 0.8657, 0.9397, 0.8556, 0.9387, 0.9509, 0.9387, 0.9574, 0.9369, 0.9513, 0.3914, 0.2559, 0.3914, 0.2764, 0.2874, 0.2764, 0.4692, 0.3199, 0.4616, 0.3271, 0.3902, 0.3249, 0.0144, 0.814, 0.0144, 0.8048, 0.7334, 0.814, 0.451, 0.7215, 0.4635, 0.7215, 0.4635, 0.01714, 0.4558, 0.01567, 0.5585, 0.01567, 0.4558, 0.7275, 0.6802, 0.6414, 0.632, 0.6414, 0.6632, 0.1452, 0.06148, 0.6148, 0.2264, 0.6669, 0.06128, 0.6076, 0.3459, 0.6662, 0.38, 0.6417, 0.3462, 0.6623, 0.2264, 0.6669, 0.3459, 0.6662, 0.2265, 0.6625, 0.5328, 0.6615, 0.5323, 0.6659, 0.6986, 0.6068, 0.38, 0.6391, 0.38, 0.6417, 0.4138, 0.6622, 0.5323, 0.6659, 0.5328, 0.6615, 0.4138, 0.6622, 0.6986, 0.6068, 0.6982, 0.5964, 0.5326, 0.651, 0.061, 0.6055, 0.06109, 0.5959, 0.227, 0.6509, 0.5328, 0.6609, 0.5324, 0.6509, 0.6985, 0.6065, 0.1022, 0.5441, 0.1022, 0.5441, 0.07763, 0.5441, 0.6405, 0.514, 0.6405, 0.514, 0.6214, 0.5137, 0.38, 0.6391, 0.38, 0.6285, 0.3458, 0.6509, 0.4138, 0.6622, 0.4142, 0.651, 0.38, 0.6391, 0.2275, 0.651, 0.2265, 0.6625, 0.3458, 0.6509, 0.8466, 0.04387, 0.8466, 0.9318, 0.7684, 0.04387])
me_swing.materials.append(mat_swingmat)
me_swing.use_remesh_preserve_volume = False
me_swing.use_remesh_preserve_attributes = False
me_swing.use_mirror_vertex_groups = False
me_swing.update()

# ---- objects
ob_pointlight = bpy.data.objects.new('PointLight', light_pointlight)
ob_swing = bpy.data.objects.new('swing', me_swing)
ob_sunlight = bpy.data.objects.new('SunLight', light_sunlight)
ob_camera = bpy.data.objects.new('Camera', cam_camera)

# ---- transforms, parenting, visibility, modifiers, constraints
ob_pointlight.location = (5.738, 27.82, 26.08)
ob_pointlight.lineart.crease_threshold = 0.0
ob_swing.location = (0.0, 0.0, 25.84)
ob_swing.lineart.crease_threshold = 0.0
ob_sunlight.location = (-0.5377, 6.899, 151.0)
ob_sunlight.rotation_euler = (-0.8367, 0.7815, 8.062)
ob_sunlight.lock_rotations_4d = False
ob_sunlight.empty_display_type = 'ARROWS'
ob_sunlight.color = (0.0, 0.0, 0.0, 0.0)
ob_sunlight.lineart.crease_threshold = 0.0
ob_camera.location = (-24.65, -22.78, 14.72)
ob_camera.rotation_euler = (1.396, -1.151e-06, 5.436)
ob_camera.lock_rotations_4d = False
ob_camera.empty_display_type = 'ARROWS'
ob_camera.color = (0.0, 0.0, 0.0, 0.0)
ob_camera.display_type = 'WIRE'
ob_camera.lineart.crease_threshold = 0.0

# ---- collection membership
col_collection_1.objects.link(ob_pointlight)
col_collection_1.objects.link(ob_swing)
col_collection_1.objects.link(ob_sunlight)
col_collection_1.objects.link(ob_camera)

# ---- scene / render settings (as saved in the file)
scene.camera = ob_camera
scene.frame_start = 1; scene.frame_end = 250; scene.frame_set(1)
scene.render.engine = 'BLENDER_EEVEE_NEXT'
scene.render.image_settings.color_mode = 'RGB'
scene.render.image_settings.compression = 90
scene.render.dither_intensity = 0.0
scene.render.bake_margin = 2
scene.render.bake_bias = 0.0
scene.cycles.use_denoising = False
scene.cycles.samples = 10
scene.cycles.sampling_pattern = 'TABULATED_SOBOL'
scene.cycles.light_sampling_threshold = 0.0
scene.cycles.use_adaptive_sampling = False
scene.cycles.use_light_tree = False
scene.cycles.blur_glossy = 0.0
scene.cycles.volume_bounces = 1
scene.cycles.pixel_filter_type = 'GAUSSIAN'
scene.cycles.sample_clamp_indirect = 0.0
scene.view_settings.view_transform = 'Standard'
bpy.context.view_layer.update()
